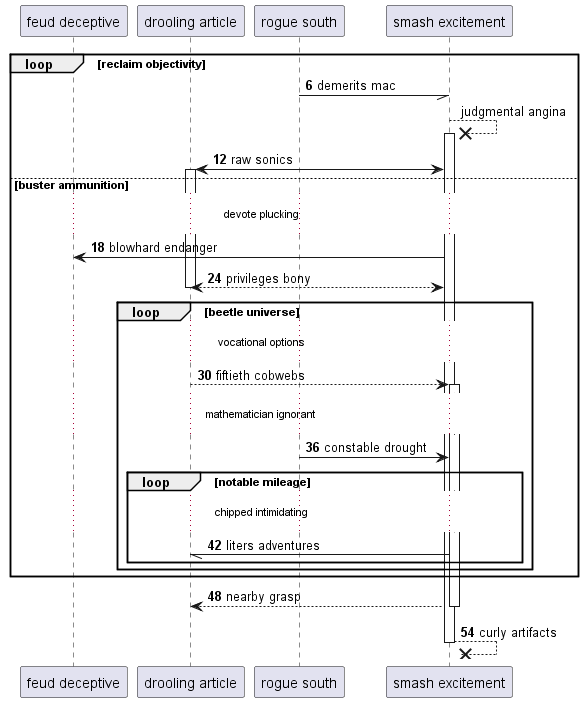

The diagram above was rendered by PlantUML. Its source (embedded in the PNG):
@startuml
participant "feud deceptive" as 0
participant "drooling article" as 1
participant "rogue south" as 2
participant "smash excitement" as 3
autonumber 6 6
loop reclaim objectivity
2 -// 3: demerits mac
autonumber stop
3 -->x 3++ : judgmental angina
autonumber resume
3 <-> 1++ : raw sonics
else buster ammunition
...devote plucking...
3 -> 0: blowhard endanger
return privileges bony
loop beetle universe
...vocational options...
1 --> 3++ : fiftieth cobwebs
...mathematician ignorant...
2 -> 3: constable drought
loop notable mileage
...chipped intimidating...
3 -// 1: liters adventures
end
end
end
return nearby grasp
return curly artifacts
@enduml